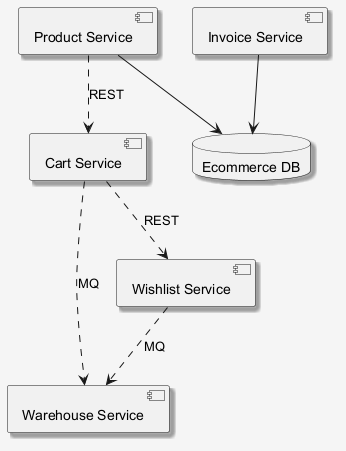

The diagram above was rendered by PlantUML. Its source (embedded in the PNG):
@startuml
skinparam shadowing false
skinparam backgroundColor #F5F5F5
skinparam shadowing true
component "Cart Service" as C_CartService
component "Invoice Service" as C_InvoiceService
component "Warehouse Service" as C_WarehouseService
component "Product Service" as C_ProductService
component "Wishlist Service" as C_WishlistService
database "Ecommerce DB" as DB_ecommerce
C_InvoiceService --> DB_ecommerce
C_ProductService --> DB_ecommerce
C_CartService ..> C_WarehouseService : MQ
C_ProductService ..> C_CartService : REST
C_CartService ..> C_WishlistService : REST
C_WishlistService ..> C_WarehouseService : MQ
@enduml